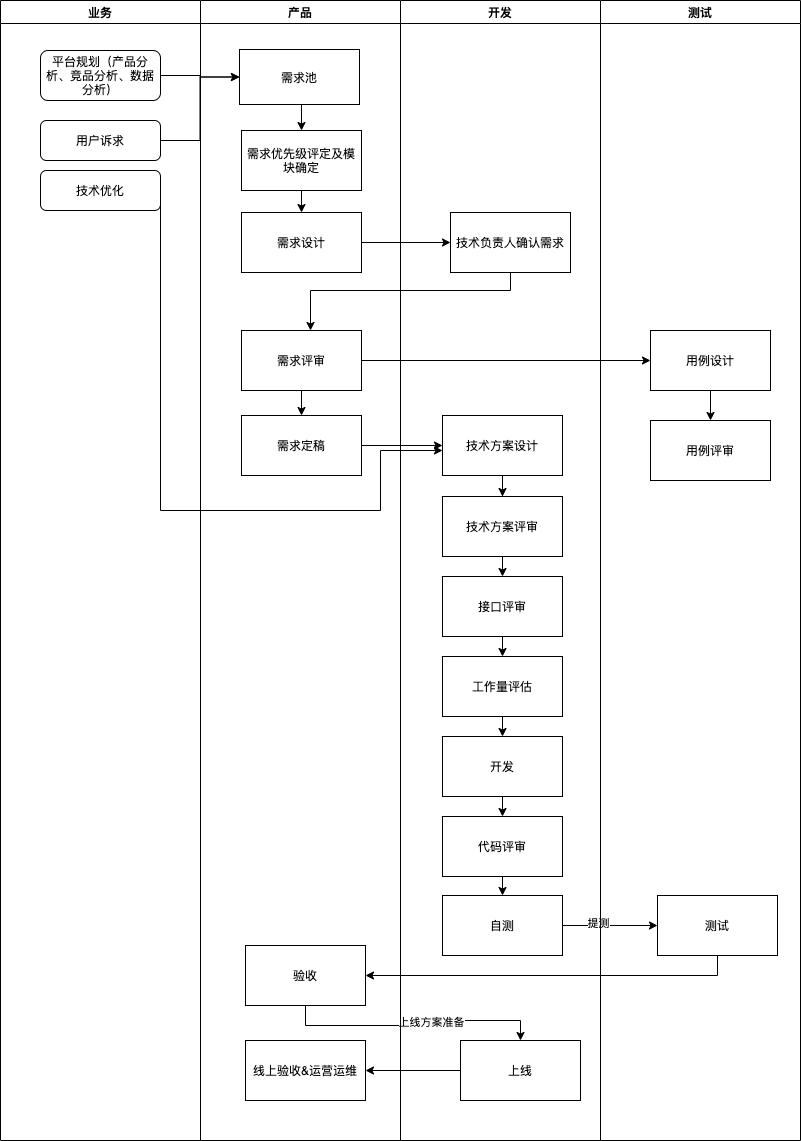

The diagram above was exported from draw.io. Its source (the exported page's mxGraphModel, read from the mxfile embedded in the PNG):
<mxGraphModel dx="946" dy="614" grid="1" gridSize="10" guides="1" tooltips="1" connect="1" arrows="1" fold="1" page="1" pageScale="1" pageWidth="827" pageHeight="1169" math="0" shadow="0">
  <root>
    <mxCell id="WIyWlLk6GJQsqaUBKTNV-0" />
    <mxCell id="WIyWlLk6GJQsqaUBKTNV-1" parent="WIyWlLk6GJQsqaUBKTNV-0" />
    <mxCell id="QEaTBYbKM5wQtxiYKFOT-42" style="edgeStyle=orthogonalEdgeStyle;rounded=0;orthogonalLoop=1;jettySize=auto;html=1;exitX=1;exitY=0.5;exitDx=0;exitDy=0;entryX=0;entryY=0.5;entryDx=0;entryDy=0;" parent="WIyWlLk6GJQsqaUBKTNV-1" source="QEaTBYbKM5wQtxiYKFOT-3" target="QEaTBYbKM5wQtxiYKFOT-4" edge="1">
      <mxGeometry relative="1" as="geometry" />
    </mxCell>
    <mxCell id="QEaTBYbKM5wQtxiYKFOT-3" value="需求设计" style="rounded=0;whiteSpace=wrap;html=1;" parent="WIyWlLk6GJQsqaUBKTNV-1" vertex="1">
      <mxGeometry x="291" y="232" width="120" height="60" as="geometry" />
    </mxCell>
    <mxCell id="QEaTBYbKM5wQtxiYKFOT-43" style="edgeStyle=orthogonalEdgeStyle;rounded=0;orthogonalLoop=1;jettySize=auto;html=1;exitX=0.5;exitY=1;exitDx=0;exitDy=0;" parent="WIyWlLk6GJQsqaUBKTNV-1" source="QEaTBYbKM5wQtxiYKFOT-4" target="QEaTBYbKM5wQtxiYKFOT-5" edge="1">
      <mxGeometry relative="1" as="geometry">
        <Array as="points">
          <mxPoint x="560" y="310" />
          <mxPoint x="360" y="310" />
        </Array>
      </mxGeometry>
    </mxCell>
    <mxCell id="QEaTBYbKM5wQtxiYKFOT-49" style="edgeStyle=orthogonalEdgeStyle;rounded=0;orthogonalLoop=1;jettySize=auto;html=1;exitX=0.5;exitY=1;exitDx=0;exitDy=0;" parent="WIyWlLk6GJQsqaUBKTNV-1" source="QEaTBYbKM5wQtxiYKFOT-6" target="QEaTBYbKM5wQtxiYKFOT-8" edge="1">
      <mxGeometry relative="1" as="geometry" />
    </mxCell>
    <mxCell id="QEaTBYbKM5wQtxiYKFOT-6" value="技术方案设计" style="rounded=0;whiteSpace=wrap;html=1;" parent="WIyWlLk6GJQsqaUBKTNV-1" vertex="1">
      <mxGeometry x="492" y="435" width="120" height="60" as="geometry" />
    </mxCell>
    <mxCell id="QEaTBYbKM5wQtxiYKFOT-51" style="edgeStyle=orthogonalEdgeStyle;rounded=0;orthogonalLoop=1;jettySize=auto;html=1;exitX=0.5;exitY=1;exitDx=0;exitDy=0;entryX=0.5;entryY=0;entryDx=0;entryDy=0;" parent="WIyWlLk6GJQsqaUBKTNV-1" source="QEaTBYbKM5wQtxiYKFOT-7" target="QEaTBYbKM5wQtxiYKFOT-9" edge="1">
      <mxGeometry relative="1" as="geometry" />
    </mxCell>
    <mxCell id="QEaTBYbKM5wQtxiYKFOT-7" value="接口评审" style="rounded=0;whiteSpace=wrap;html=1;" parent="WIyWlLk6GJQsqaUBKTNV-1" vertex="1">
      <mxGeometry x="492" y="596" width="120" height="60" as="geometry" />
    </mxCell>
    <mxCell id="QEaTBYbKM5wQtxiYKFOT-50" style="edgeStyle=orthogonalEdgeStyle;rounded=0;orthogonalLoop=1;jettySize=auto;html=1;exitX=0.5;exitY=1;exitDx=0;exitDy=0;entryX=0.5;entryY=0;entryDx=0;entryDy=0;" parent="WIyWlLk6GJQsqaUBKTNV-1" source="QEaTBYbKM5wQtxiYKFOT-8" target="QEaTBYbKM5wQtxiYKFOT-7" edge="1">
      <mxGeometry relative="1" as="geometry" />
    </mxCell>
    <mxCell id="QEaTBYbKM5wQtxiYKFOT-8" value="技术方案评审" style="rounded=0;whiteSpace=wrap;html=1;" parent="WIyWlLk6GJQsqaUBKTNV-1" vertex="1">
      <mxGeometry x="492" y="516" width="120" height="60" as="geometry" />
    </mxCell>
    <mxCell id="QEaTBYbKM5wQtxiYKFOT-52" style="edgeStyle=orthogonalEdgeStyle;rounded=0;orthogonalLoop=1;jettySize=auto;html=1;exitX=0.5;exitY=1;exitDx=0;exitDy=0;entryX=0.5;entryY=0;entryDx=0;entryDy=0;" parent="WIyWlLk6GJQsqaUBKTNV-1" source="QEaTBYbKM5wQtxiYKFOT-9" target="QEaTBYbKM5wQtxiYKFOT-10" edge="1">
      <mxGeometry relative="1" as="geometry" />
    </mxCell>
    <mxCell id="QEaTBYbKM5wQtxiYKFOT-9" value="工作量评估" style="rounded=0;whiteSpace=wrap;html=1;" parent="WIyWlLk6GJQsqaUBKTNV-1" vertex="1">
      <mxGeometry x="492" y="676" width="120" height="60" as="geometry" />
    </mxCell>
    <mxCell id="QEaTBYbKM5wQtxiYKFOT-54" style="edgeStyle=orthogonalEdgeStyle;rounded=0;orthogonalLoop=1;jettySize=auto;html=1;exitX=0.5;exitY=1;exitDx=0;exitDy=0;entryX=0.5;entryY=0;entryDx=0;entryDy=0;" parent="WIyWlLk6GJQsqaUBKTNV-1" source="QEaTBYbKM5wQtxiYKFOT-10" target="QEaTBYbKM5wQtxiYKFOT-53" edge="1">
      <mxGeometry relative="1" as="geometry" />
    </mxCell>
    <mxCell id="QEaTBYbKM5wQtxiYKFOT-10" value="开发" style="rounded=0;whiteSpace=wrap;html=1;" parent="WIyWlLk6GJQsqaUBKTNV-1" vertex="1">
      <mxGeometry x="492" y="756" width="120" height="60" as="geometry" />
    </mxCell>
    <mxCell id="QEaTBYbKM5wQtxiYKFOT-56" style="edgeStyle=orthogonalEdgeStyle;rounded=0;orthogonalLoop=1;jettySize=auto;html=1;exitX=1;exitY=0.5;exitDx=0;exitDy=0;entryX=0;entryY=0.5;entryDx=0;entryDy=0;" parent="WIyWlLk6GJQsqaUBKTNV-1" source="QEaTBYbKM5wQtxiYKFOT-11" target="QEaTBYbKM5wQtxiYKFOT-12" edge="1">
      <mxGeometry relative="1" as="geometry" />
    </mxCell>
    <mxCell id="QEaTBYbKM5wQtxiYKFOT-64" value="提测" style="edgeLabel;html=1;align=center;verticalAlign=middle;resizable=0;points=[];" parent="QEaTBYbKM5wQtxiYKFOT-56" vertex="1" connectable="0">
      <mxGeometry x="-0.2727" y="3" relative="1" as="geometry">
        <mxPoint as="offset" />
      </mxGeometry>
    </mxCell>
    <mxCell id="QEaTBYbKM5wQtxiYKFOT-11" value="自测" style="rounded=0;whiteSpace=wrap;html=1;" parent="WIyWlLk6GJQsqaUBKTNV-1" vertex="1">
      <mxGeometry x="492" y="915" width="120" height="60" as="geometry" />
    </mxCell>
    <mxCell id="QEaTBYbKM5wQtxiYKFOT-57" style="edgeStyle=orthogonalEdgeStyle;rounded=0;orthogonalLoop=1;jettySize=auto;html=1;exitX=0.5;exitY=1;exitDx=0;exitDy=0;entryX=1;entryY=0.5;entryDx=0;entryDy=0;" parent="WIyWlLk6GJQsqaUBKTNV-1" source="QEaTBYbKM5wQtxiYKFOT-12" target="QEaTBYbKM5wQtxiYKFOT-18" edge="1">
      <mxGeometry relative="1" as="geometry" />
    </mxCell>
    <mxCell id="QEaTBYbKM5wQtxiYKFOT-12" value="测试" style="rounded=0;whiteSpace=wrap;html=1;" parent="WIyWlLk6GJQsqaUBKTNV-1" vertex="1">
      <mxGeometry x="707" y="915" width="120" height="60" as="geometry" />
    </mxCell>
    <mxCell id="QEaTBYbKM5wQtxiYKFOT-59" style="edgeStyle=orthogonalEdgeStyle;rounded=0;orthogonalLoop=1;jettySize=auto;html=1;exitX=0;exitY=0.5;exitDx=0;exitDy=0;entryX=1;entryY=0.5;entryDx=0;entryDy=0;" parent="WIyWlLk6GJQsqaUBKTNV-1" source="QEaTBYbKM5wQtxiYKFOT-16" target="QEaTBYbKM5wQtxiYKFOT-19" edge="1">
      <mxGeometry relative="1" as="geometry" />
    </mxCell>
    <mxCell id="QEaTBYbKM5wQtxiYKFOT-16" value="上线" style="rounded=0;whiteSpace=wrap;html=1;" parent="WIyWlLk6GJQsqaUBKTNV-1" vertex="1">
      <mxGeometry x="510" y="1060" width="120" height="60" as="geometry" />
    </mxCell>
    <mxCell id="QEaTBYbKM5wQtxiYKFOT-58" style="edgeStyle=orthogonalEdgeStyle;rounded=0;orthogonalLoop=1;jettySize=auto;html=1;exitX=0.5;exitY=1;exitDx=0;exitDy=0;entryX=0.5;entryY=0;entryDx=0;entryDy=0;" parent="WIyWlLk6GJQsqaUBKTNV-1" source="QEaTBYbKM5wQtxiYKFOT-18" target="QEaTBYbKM5wQtxiYKFOT-16" edge="1">
      <mxGeometry relative="1" as="geometry" />
    </mxCell>
    <mxCell id="QEaTBYbKM5wQtxiYKFOT-63" value="上线方案准备" style="edgeLabel;html=1;align=center;verticalAlign=middle;resizable=0;points=[];" parent="QEaTBYbKM5wQtxiYKFOT-58" vertex="1" connectable="0">
      <mxGeometry x="0.1445" relative="1" as="geometry">
        <mxPoint x="1" y="1" as="offset" />
      </mxGeometry>
    </mxCell>
    <mxCell id="QEaTBYbKM5wQtxiYKFOT-18" value="验收" style="rounded=0;whiteSpace=wrap;html=1;" parent="WIyWlLk6GJQsqaUBKTNV-1" vertex="1">
      <mxGeometry x="295" y="965" width="120" height="60" as="geometry" />
    </mxCell>
    <mxCell id="QEaTBYbKM5wQtxiYKFOT-19" value="线上验收&amp;amp;运营运维" style="rounded=0;whiteSpace=wrap;html=1;" parent="WIyWlLk6GJQsqaUBKTNV-1" vertex="1">
      <mxGeometry x="295" y="1060" width="120" height="60" as="geometry" />
    </mxCell>
    <mxCell id="QEaTBYbKM5wQtxiYKFOT-21" value="业务" style="swimlane;" parent="WIyWlLk6GJQsqaUBKTNV-1" vertex="1">
      <mxGeometry x="50" y="20" width="200" height="1140" as="geometry" />
    </mxCell>
    <mxCell id="WIyWlLk6GJQsqaUBKTNV-3" value="平台规划（产品分析、竞品分析、数据分析）" style="rounded=1;whiteSpace=wrap;html=1;fontSize=12;glass=0;strokeWidth=1;shadow=0;" parent="QEaTBYbKM5wQtxiYKFOT-21" vertex="1">
      <mxGeometry x="40" y="50" width="120" height="50" as="geometry" />
    </mxCell>
    <mxCell id="QEaTBYbKM5wQtxiYKFOT-0" value="用户诉求" style="rounded=1;whiteSpace=wrap;html=1;fontSize=12;glass=0;strokeWidth=1;shadow=0;" parent="QEaTBYbKM5wQtxiYKFOT-21" vertex="1">
      <mxGeometry x="40" y="120" width="120" height="40" as="geometry" />
    </mxCell>
    <mxCell id="QEaTBYbKM5wQtxiYKFOT-20" value="技术优化" style="rounded=1;whiteSpace=wrap;html=1;fontSize=12;glass=0;strokeWidth=1;shadow=0;" parent="QEaTBYbKM5wQtxiYKFOT-21" vertex="1">
      <mxGeometry x="40" y="170" width="120" height="40" as="geometry" />
    </mxCell>
    <mxCell id="QEaTBYbKM5wQtxiYKFOT-31" value="产品" style="swimlane;" parent="WIyWlLk6GJQsqaUBKTNV-1" vertex="1">
      <mxGeometry x="250" y="20" width="200" height="1140" as="geometry" />
    </mxCell>
    <mxCell id="QEaTBYbKM5wQtxiYKFOT-37" style="edgeStyle=orthogonalEdgeStyle;rounded=0;orthogonalLoop=1;jettySize=auto;html=1;exitX=0.5;exitY=1;exitDx=0;exitDy=0;entryX=0.5;entryY=0;entryDx=0;entryDy=0;" parent="QEaTBYbKM5wQtxiYKFOT-31" source="QEaTBYbKM5wQtxiYKFOT-1" target="QEaTBYbKM5wQtxiYKFOT-2" edge="1">
      <mxGeometry relative="1" as="geometry" />
    </mxCell>
    <mxCell id="QEaTBYbKM5wQtxiYKFOT-1" value="需求池" style="rounded=0;whiteSpace=wrap;html=1;" parent="QEaTBYbKM5wQtxiYKFOT-31" vertex="1">
      <mxGeometry x="39" y="49" width="120" height="55" as="geometry" />
    </mxCell>
    <mxCell id="QEaTBYbKM5wQtxiYKFOT-2" value="需求优先级评定及模块确定" style="rounded=0;whiteSpace=wrap;html=1;" parent="QEaTBYbKM5wQtxiYKFOT-31" vertex="1">
      <mxGeometry x="41" y="130" width="120" height="60" as="geometry" />
    </mxCell>
    <mxCell id="QEaTBYbKM5wQtxiYKFOT-5" value="需求评审" style="rounded=0;whiteSpace=wrap;html=1;" parent="QEaTBYbKM5wQtxiYKFOT-31" vertex="1">
      <mxGeometry x="41" y="330" width="120" height="60" as="geometry" />
    </mxCell>
    <mxCell id="QEaTBYbKM5wQtxiYKFOT-33" value="开发" style="swimlane;" parent="WIyWlLk6GJQsqaUBKTNV-1" vertex="1">
      <mxGeometry x="450" y="20" width="200" height="1140" as="geometry" />
    </mxCell>
    <mxCell id="QEaTBYbKM5wQtxiYKFOT-4" value="技术负责人确认需求" style="rounded=0;whiteSpace=wrap;html=1;" parent="QEaTBYbKM5wQtxiYKFOT-33" vertex="1">
      <mxGeometry x="50" y="212" width="120" height="60" as="geometry" />
    </mxCell>
    <mxCell id="QEaTBYbKM5wQtxiYKFOT-34" style="edgeStyle=orthogonalEdgeStyle;rounded=0;orthogonalLoop=1;jettySize=auto;html=1;exitX=1;exitY=0.5;exitDx=0;exitDy=0;" parent="WIyWlLk6GJQsqaUBKTNV-1" source="WIyWlLk6GJQsqaUBKTNV-3" target="QEaTBYbKM5wQtxiYKFOT-1" edge="1">
      <mxGeometry relative="1" as="geometry" />
    </mxCell>
    <mxCell id="QEaTBYbKM5wQtxiYKFOT-35" style="edgeStyle=orthogonalEdgeStyle;rounded=0;orthogonalLoop=1;jettySize=auto;html=1;exitX=1;exitY=0.5;exitDx=0;exitDy=0;entryX=0;entryY=0.5;entryDx=0;entryDy=0;" parent="WIyWlLk6GJQsqaUBKTNV-1" source="QEaTBYbKM5wQtxiYKFOT-0" target="QEaTBYbKM5wQtxiYKFOT-1" edge="1">
      <mxGeometry relative="1" as="geometry" />
    </mxCell>
    <mxCell id="QEaTBYbKM5wQtxiYKFOT-36" style="edgeStyle=orthogonalEdgeStyle;rounded=0;orthogonalLoop=1;jettySize=auto;html=1;exitX=1;exitY=0.5;exitDx=0;exitDy=0;" parent="WIyWlLk6GJQsqaUBKTNV-1" source="QEaTBYbKM5wQtxiYKFOT-20" target="QEaTBYbKM5wQtxiYKFOT-6" edge="1">
      <mxGeometry relative="1" as="geometry">
        <mxPoint x="490" y="470" as="targetPoint" />
        <Array as="points">
          <mxPoint x="210" y="530" />
          <mxPoint x="430" y="530" />
          <mxPoint x="430" y="470" />
        </Array>
      </mxGeometry>
    </mxCell>
    <mxCell id="QEaTBYbKM5wQtxiYKFOT-38" style="edgeStyle=orthogonalEdgeStyle;rounded=0;orthogonalLoop=1;jettySize=auto;html=1;exitX=0.5;exitY=1;exitDx=0;exitDy=0;entryX=0.5;entryY=0;entryDx=0;entryDy=0;" parent="WIyWlLk6GJQsqaUBKTNV-1" source="QEaTBYbKM5wQtxiYKFOT-2" target="QEaTBYbKM5wQtxiYKFOT-3" edge="1">
      <mxGeometry relative="1" as="geometry" />
    </mxCell>
    <mxCell id="QEaTBYbKM5wQtxiYKFOT-48" style="edgeStyle=orthogonalEdgeStyle;rounded=0;orthogonalLoop=1;jettySize=auto;html=1;entryX=0;entryY=0.5;entryDx=0;entryDy=0;exitX=1;exitY=0.5;exitDx=0;exitDy=0;" parent="WIyWlLk6GJQsqaUBKTNV-1" source="QEaTBYbKM5wQtxiYKFOT-44" target="QEaTBYbKM5wQtxiYKFOT-6" edge="1">
      <mxGeometry relative="1" as="geometry">
        <mxPoint x="420" y="520" as="sourcePoint" />
      </mxGeometry>
    </mxCell>
    <mxCell id="QEaTBYbKM5wQtxiYKFOT-44" value="需求定稿" style="rounded=0;whiteSpace=wrap;html=1;" parent="WIyWlLk6GJQsqaUBKTNV-1" vertex="1">
      <mxGeometry x="291" y="435" width="120" height="60" as="geometry" />
    </mxCell>
    <mxCell id="QEaTBYbKM5wQtxiYKFOT-45" value="测试" style="swimlane;" parent="WIyWlLk6GJQsqaUBKTNV-1" vertex="1">
      <mxGeometry x="650" y="20" width="200" height="1140" as="geometry" />
    </mxCell>
    <mxCell id="QEaTBYbKM5wQtxiYKFOT-13" value="用例设计" style="rounded=0;whiteSpace=wrap;html=1;" parent="QEaTBYbKM5wQtxiYKFOT-45" vertex="1">
      <mxGeometry x="50" y="330" width="120" height="60" as="geometry" />
    </mxCell>
    <mxCell id="QEaTBYbKM5wQtxiYKFOT-14" value="用例评审" style="rounded=0;whiteSpace=wrap;html=1;" parent="QEaTBYbKM5wQtxiYKFOT-45" vertex="1">
      <mxGeometry x="50" y="420" width="120" height="60" as="geometry" />
    </mxCell>
    <mxCell id="QEaTBYbKM5wQtxiYKFOT-61" style="edgeStyle=orthogonalEdgeStyle;rounded=0;orthogonalLoop=1;jettySize=auto;html=1;exitX=0.5;exitY=1;exitDx=0;exitDy=0;entryX=0.5;entryY=0;entryDx=0;entryDy=0;" parent="QEaTBYbKM5wQtxiYKFOT-45" source="QEaTBYbKM5wQtxiYKFOT-13" target="QEaTBYbKM5wQtxiYKFOT-14" edge="1">
      <mxGeometry relative="1" as="geometry" />
    </mxCell>
    <mxCell id="QEaTBYbKM5wQtxiYKFOT-47" style="edgeStyle=orthogonalEdgeStyle;rounded=0;orthogonalLoop=1;jettySize=auto;html=1;exitX=0.5;exitY=1;exitDx=0;exitDy=0;" parent="WIyWlLk6GJQsqaUBKTNV-1" source="QEaTBYbKM5wQtxiYKFOT-5" target="QEaTBYbKM5wQtxiYKFOT-44" edge="1">
      <mxGeometry relative="1" as="geometry" />
    </mxCell>
    <mxCell id="QEaTBYbKM5wQtxiYKFOT-55" style="edgeStyle=orthogonalEdgeStyle;rounded=0;orthogonalLoop=1;jettySize=auto;html=1;exitX=0.5;exitY=1;exitDx=0;exitDy=0;entryX=0.5;entryY=0;entryDx=0;entryDy=0;" parent="WIyWlLk6GJQsqaUBKTNV-1" source="QEaTBYbKM5wQtxiYKFOT-53" target="QEaTBYbKM5wQtxiYKFOT-11" edge="1">
      <mxGeometry relative="1" as="geometry" />
    </mxCell>
    <mxCell id="QEaTBYbKM5wQtxiYKFOT-53" value="代码评审" style="rounded=0;whiteSpace=wrap;html=1;" parent="WIyWlLk6GJQsqaUBKTNV-1" vertex="1">
      <mxGeometry x="492" y="836" width="120" height="60" as="geometry" />
    </mxCell>
    <mxCell id="QEaTBYbKM5wQtxiYKFOT-65" style="edgeStyle=orthogonalEdgeStyle;rounded=0;orthogonalLoop=1;jettySize=auto;html=1;exitX=1;exitY=0.5;exitDx=0;exitDy=0;" parent="WIyWlLk6GJQsqaUBKTNV-1" source="QEaTBYbKM5wQtxiYKFOT-5" target="QEaTBYbKM5wQtxiYKFOT-13" edge="1">
      <mxGeometry relative="1" as="geometry" />
    </mxCell>
  </root>
</mxGraphModel>